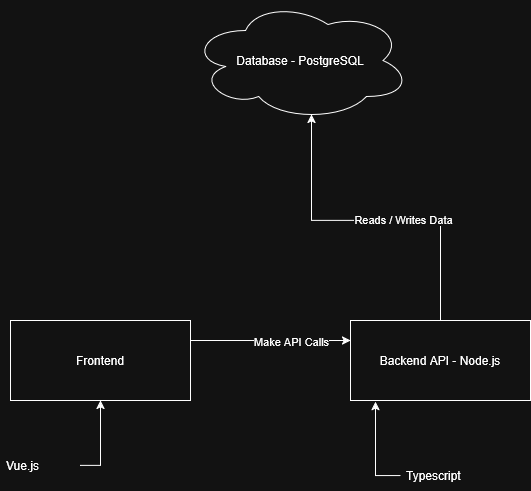

The diagram above was exported from draw.io. Its source (the exported page's mxGraphModel, read from the mxfile embedded in the PNG):
<mxGraphModel dx="1426" dy="779" grid="1" gridSize="10" guides="1" tooltips="1" connect="1" arrows="1" fold="1" page="1" pageScale="1" pageWidth="850" pageHeight="1100" math="0" shadow="0">
  <root>
    <mxCell id="0" />
    <mxCell id="1" parent="0" />
    <mxCell id="lrK9NcXv4v7I2HLyPkPC-3" style="edgeStyle=orthogonalEdgeStyle;rounded=0;orthogonalLoop=1;jettySize=auto;html=1;exitX=1;exitY=0.25;exitDx=0;exitDy=0;entryX=0;entryY=0.25;entryDx=0;entryDy=0;" edge="1" parent="1" source="lrK9NcXv4v7I2HLyPkPC-1" target="lrK9NcXv4v7I2HLyPkPC-2">
      <mxGeometry relative="1" as="geometry" />
    </mxCell>
    <mxCell id="lrK9NcXv4v7I2HLyPkPC-4" value="&lt;div&gt;Make API Calls&lt;/div&gt;" style="edgeLabel;html=1;align=center;verticalAlign=middle;resizable=0;points=[];" vertex="1" connectable="0" parent="lrK9NcXv4v7I2HLyPkPC-3">
      <mxGeometry x="0.25" relative="1" as="geometry">
        <mxPoint as="offset" />
      </mxGeometry>
    </mxCell>
    <mxCell id="lrK9NcXv4v7I2HLyPkPC-1" value="Frontend" style="rounded=0;whiteSpace=wrap;html=1;" vertex="1" parent="1">
      <mxGeometry x="150" y="380" width="180" height="80" as="geometry" />
    </mxCell>
    <mxCell id="lrK9NcXv4v7I2HLyPkPC-2" value="&lt;div&gt;Backend API - Node.js&lt;/div&gt;" style="rounded=0;whiteSpace=wrap;html=1;" vertex="1" parent="1">
      <mxGeometry x="490" y="380" width="180" height="80" as="geometry" />
    </mxCell>
    <mxCell id="lrK9NcXv4v7I2HLyPkPC-5" value="Database - PostgreSQL" style="ellipse;shape=cloud;whiteSpace=wrap;html=1;" vertex="1" parent="1">
      <mxGeometry x="330" y="60" width="220" height="120" as="geometry" />
    </mxCell>
    <mxCell id="lrK9NcXv4v7I2HLyPkPC-6" style="edgeStyle=orthogonalEdgeStyle;rounded=0;orthogonalLoop=1;jettySize=auto;html=1;exitX=0.5;exitY=0;exitDx=0;exitDy=0;entryX=0.55;entryY=0.95;entryDx=0;entryDy=0;entryPerimeter=0;" edge="1" parent="1" source="lrK9NcXv4v7I2HLyPkPC-2" target="lrK9NcXv4v7I2HLyPkPC-5">
      <mxGeometry relative="1" as="geometry" />
    </mxCell>
    <mxCell id="lrK9NcXv4v7I2HLyPkPC-7" value="Reads / Writes Data" style="edgeLabel;html=1;align=center;verticalAlign=middle;resizable=0;points=[];" vertex="1" connectable="0" parent="lrK9NcXv4v7I2HLyPkPC-6">
      <mxGeometry x="-0.1761" y="-2" relative="1" as="geometry">
        <mxPoint as="offset" />
      </mxGeometry>
    </mxCell>
    <mxCell id="lrK9NcXv4v7I2HLyPkPC-8" value="Typescript" style="text;strokeColor=none;fillColor=none;align=left;verticalAlign=middle;spacingLeft=4;spacingRight=4;overflow=hidden;points=[[0,0.5],[1,0.5]];portConstraint=eastwest;rotatable=0;whiteSpace=wrap;html=1;" vertex="1" parent="1">
      <mxGeometry x="540" y="520" width="80" height="30" as="geometry" />
    </mxCell>
    <mxCell id="lrK9NcXv4v7I2HLyPkPC-9" style="edgeStyle=orthogonalEdgeStyle;rounded=0;orthogonalLoop=1;jettySize=auto;html=1;exitX=0;exitY=0.5;exitDx=0;exitDy=0;entryX=0.139;entryY=1.013;entryDx=0;entryDy=0;entryPerimeter=0;" edge="1" parent="1" source="lrK9NcXv4v7I2HLyPkPC-8" target="lrK9NcXv4v7I2HLyPkPC-2">
      <mxGeometry relative="1" as="geometry" />
    </mxCell>
    <mxCell id="lrK9NcXv4v7I2HLyPkPC-11" style="edgeStyle=orthogonalEdgeStyle;rounded=0;orthogonalLoop=1;jettySize=auto;html=1;exitX=1;exitY=0.5;exitDx=0;exitDy=0;entryX=0.5;entryY=1;entryDx=0;entryDy=0;" edge="1" parent="1" source="lrK9NcXv4v7I2HLyPkPC-10" target="lrK9NcXv4v7I2HLyPkPC-1">
      <mxGeometry relative="1" as="geometry" />
    </mxCell>
    <mxCell id="lrK9NcXv4v7I2HLyPkPC-10" value="Vue.js" style="text;strokeColor=none;fillColor=none;align=left;verticalAlign=middle;spacingLeft=4;spacingRight=4;overflow=hidden;points=[[0,0.5],[1,0.5]];portConstraint=eastwest;rotatable=0;whiteSpace=wrap;html=1;" vertex="1" parent="1">
      <mxGeometry x="140" y="510" width="80" height="30" as="geometry" />
    </mxCell>
  </root>
</mxGraphModel>